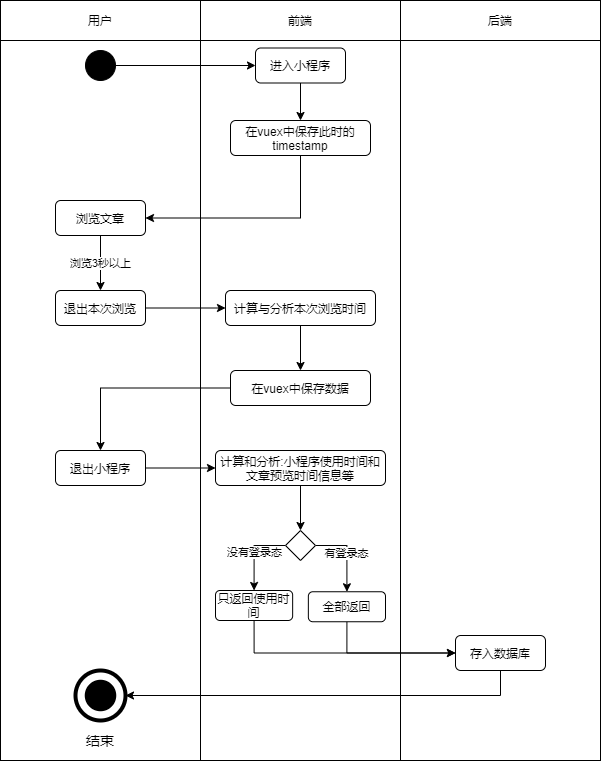

The diagram above was exported from draw.io. Its source (the exported page's mxGraphModel, read from the mxfile embedded in the PNG):
<mxGraphModel dx="1454" dy="596" grid="1" gridSize="10" guides="1" tooltips="1" connect="1" arrows="1" fold="1" page="1" pageScale="1" pageWidth="827" pageHeight="1169" math="0" shadow="0">
  <root>
    <mxCell id="0" />
    <mxCell id="1" parent="0" />
    <mxCell id="2" value="" style="rounded=0;whiteSpace=wrap;html=1;" parent="1" vertex="1">
      <mxGeometry x="440" y="80" width="200" height="720" as="geometry" />
    </mxCell>
    <mxCell id="3" value="" style="rounded=0;whiteSpace=wrap;html=1;" parent="1" vertex="1">
      <mxGeometry x="40" y="80" width="200" height="720" as="geometry" />
    </mxCell>
    <mxCell id="4" value="" style="rounded=0;whiteSpace=wrap;html=1;" parent="1" vertex="1">
      <mxGeometry x="240" y="80" width="200" height="720" as="geometry" />
    </mxCell>
    <mxCell id="5" value="用户" style="rounded=0;whiteSpace=wrap;html=1;" parent="1" vertex="1">
      <mxGeometry x="40" y="40" width="200" height="40" as="geometry" />
    </mxCell>
    <mxCell id="6" value="前端" style="rounded=0;whiteSpace=wrap;html=1;" parent="1" vertex="1">
      <mxGeometry x="240" y="40" width="200" height="40" as="geometry" />
    </mxCell>
    <mxCell id="7" value="后端" style="rounded=0;whiteSpace=wrap;html=1;" parent="1" vertex="1">
      <mxGeometry x="440" y="40" width="200" height="40" as="geometry" />
    </mxCell>
    <mxCell id="8" value="" style="edgeStyle=orthogonalEdgeStyle;rounded=0;orthogonalLoop=1;jettySize=auto;html=1;entryX=0;entryY=0.5;entryDx=0;entryDy=0;" parent="1" source="9" target="11" edge="1">
      <mxGeometry relative="1" as="geometry" />
    </mxCell>
    <mxCell id="9" value="" style="ellipse;whiteSpace=wrap;html=1;aspect=fixed;background=black;strokeColor=#030303;fillColor=#000000;" parent="1" vertex="1">
      <mxGeometry x="125" y="90" width="30" height="30" as="geometry" />
    </mxCell>
    <mxCell id="45" style="edgeStyle=orthogonalEdgeStyle;rounded=0;orthogonalLoop=1;jettySize=auto;html=1;exitX=0.5;exitY=1;exitDx=0;exitDy=0;entryX=0.5;entryY=0;entryDx=0;entryDy=0;" parent="1" source="11" target="44" edge="1">
      <mxGeometry relative="1" as="geometry" />
    </mxCell>
    <mxCell id="11" value="进入小程序" style="rounded=1;whiteSpace=wrap;html=1;" parent="1" vertex="1">
      <mxGeometry x="295" y="87.5" width="90" height="35" as="geometry" />
    </mxCell>
    <mxCell id="12" value="" style="ellipse;whiteSpace=wrap;html=1;aspect=fixed;rounded=1;strokeColor=#000000;strokeWidth=4;fillColor=none;gradientColor=none;fontSize=14;" parent="1" vertex="1">
      <mxGeometry x="115" y="710" width="50" height="50" as="geometry" />
    </mxCell>
    <mxCell id="13" value="" style="ellipse;whiteSpace=wrap;html=1;aspect=fixed;rounded=1;strokeWidth=4;fontSize=14;fillColor=#000000;" parent="1" vertex="1">
      <mxGeometry x="126.25" y="721.25" width="27.5" height="27.5" as="geometry" />
    </mxCell>
    <mxCell id="14" value="结束" style="text;html=1;strokeColor=none;fillColor=none;align=center;verticalAlign=middle;whiteSpace=wrap;rounded=0;fontSize=14;" parent="1" vertex="1">
      <mxGeometry x="120" y="770" width="40" height="20" as="geometry" />
    </mxCell>
    <mxCell id="47" style="edgeStyle=orthogonalEdgeStyle;rounded=0;orthogonalLoop=1;jettySize=auto;html=1;exitX=0.5;exitY=1;exitDx=0;exitDy=0;entryX=1;entryY=0.5;entryDx=0;entryDy=0;" parent="1" source="44" target="46" edge="1">
      <mxGeometry relative="1" as="geometry" />
    </mxCell>
    <mxCell id="44" value="在vuex中保存此时的timestamp" style="rounded=1;whiteSpace=wrap;html=1;" parent="1" vertex="1">
      <mxGeometry x="270" y="160" width="140" height="35" as="geometry" />
    </mxCell>
    <mxCell id="49" value="浏览3秒以上" style="edgeStyle=orthogonalEdgeStyle;rounded=0;orthogonalLoop=1;jettySize=auto;html=1;exitX=0.5;exitY=1;exitDx=0;exitDy=0;" parent="1" source="46" target="48" edge="1">
      <mxGeometry relative="1" as="geometry" />
    </mxCell>
    <mxCell id="46" value="浏览文章" style="rounded=1;whiteSpace=wrap;html=1;" parent="1" vertex="1">
      <mxGeometry x="95" y="240" width="90" height="35" as="geometry" />
    </mxCell>
    <mxCell id="53" style="edgeStyle=orthogonalEdgeStyle;rounded=0;orthogonalLoop=1;jettySize=auto;html=1;exitX=1;exitY=0.5;exitDx=0;exitDy=0;entryX=0;entryY=0.5;entryDx=0;entryDy=0;" parent="1" source="48" target="52" edge="1">
      <mxGeometry relative="1" as="geometry" />
    </mxCell>
    <mxCell id="48" value="退出本次浏览" style="rounded=1;whiteSpace=wrap;html=1;" parent="1" vertex="1">
      <mxGeometry x="95" y="330" width="90" height="35" as="geometry" />
    </mxCell>
    <mxCell id="55" style="edgeStyle=orthogonalEdgeStyle;rounded=0;orthogonalLoop=1;jettySize=auto;html=1;exitX=0.5;exitY=1;exitDx=0;exitDy=0;entryX=0.5;entryY=0;entryDx=0;entryDy=0;" parent="1" source="52" target="54" edge="1">
      <mxGeometry relative="1" as="geometry" />
    </mxCell>
    <mxCell id="52" value="计算与分析本次浏览时间" style="rounded=1;whiteSpace=wrap;html=1;" parent="1" vertex="1">
      <mxGeometry x="265" y="330" width="150" height="35" as="geometry" />
    </mxCell>
    <mxCell id="57" style="edgeStyle=orthogonalEdgeStyle;rounded=0;orthogonalLoop=1;jettySize=auto;html=1;exitX=0;exitY=0.5;exitDx=0;exitDy=0;" parent="1" source="54" target="56" edge="1">
      <mxGeometry relative="1" as="geometry" />
    </mxCell>
    <mxCell id="54" value="在vuex中保存数据" style="rounded=1;whiteSpace=wrap;html=1;" parent="1" vertex="1">
      <mxGeometry x="270" y="410" width="140" height="35" as="geometry" />
    </mxCell>
    <mxCell id="59" style="edgeStyle=orthogonalEdgeStyle;rounded=0;orthogonalLoop=1;jettySize=auto;html=1;exitX=1;exitY=0.5;exitDx=0;exitDy=0;entryX=0;entryY=0.5;entryDx=0;entryDy=0;" parent="1" source="56" target="58" edge="1">
      <mxGeometry relative="1" as="geometry" />
    </mxCell>
    <mxCell id="56" value="退出小程序" style="rounded=1;whiteSpace=wrap;html=1;" parent="1" vertex="1">
      <mxGeometry x="95" y="490" width="90" height="35" as="geometry" />
    </mxCell>
    <mxCell id="61" style="edgeStyle=orthogonalEdgeStyle;rounded=0;orthogonalLoop=1;jettySize=auto;html=1;exitX=0.5;exitY=1;exitDx=0;exitDy=0;entryX=0.5;entryY=0;entryDx=0;entryDy=0;" parent="1" source="58" target="60" edge="1">
      <mxGeometry relative="1" as="geometry" />
    </mxCell>
    <mxCell id="58" value="计算和分析:小程序使用时间和文章预览时间信息等" style="rounded=1;whiteSpace=wrap;html=1;" parent="1" vertex="1">
      <mxGeometry x="255" y="490" width="170" height="35" as="geometry" />
    </mxCell>
    <mxCell id="64" value="有登录态" style="edgeStyle=orthogonalEdgeStyle;rounded=0;orthogonalLoop=1;jettySize=auto;html=1;exitX=1;exitY=0.5;exitDx=0;exitDy=0;entryX=0.5;entryY=0;entryDx=0;entryDy=0;" parent="1" source="60" target="63" edge="1">
      <mxGeometry relative="1" as="geometry" />
    </mxCell>
    <mxCell id="65" value="没有登录态" style="edgeStyle=orthogonalEdgeStyle;rounded=0;orthogonalLoop=1;jettySize=auto;html=1;exitX=0;exitY=0.5;exitDx=0;exitDy=0;entryX=0.5;entryY=0;entryDx=0;entryDy=0;" parent="1" source="60" target="62" edge="1">
      <mxGeometry relative="1" as="geometry" />
    </mxCell>
    <mxCell id="60" value="" style="rhombus;whiteSpace=wrap;html=1;" parent="1" vertex="1">
      <mxGeometry x="325" y="570" width="30" height="30" as="geometry" />
    </mxCell>
    <mxCell id="68" style="edgeStyle=orthogonalEdgeStyle;rounded=0;orthogonalLoop=1;jettySize=auto;html=1;exitX=0.5;exitY=1;exitDx=0;exitDy=0;entryX=0;entryY=0.5;entryDx=0;entryDy=0;" parent="1" source="62" target="66" edge="1">
      <mxGeometry relative="1" as="geometry" />
    </mxCell>
    <mxCell id="62" value="只返回使用时间" style="rounded=1;whiteSpace=wrap;html=1;fontSize=12;" parent="1" vertex="1">
      <mxGeometry x="255" y="630" width="77.15" height="30" as="geometry" />
    </mxCell>
    <mxCell id="67" style="edgeStyle=orthogonalEdgeStyle;rounded=0;orthogonalLoop=1;jettySize=auto;html=1;exitX=0.5;exitY=1;exitDx=0;exitDy=0;entryX=0;entryY=0.5;entryDx=0;entryDy=0;" parent="1" source="63" target="66" edge="1">
      <mxGeometry relative="1" as="geometry" />
    </mxCell>
    <mxCell id="63" value="全部返回" style="rounded=1;whiteSpace=wrap;html=1;fontSize=12;" parent="1" vertex="1">
      <mxGeometry x="347.85" y="631.25" width="77.15" height="30" as="geometry" />
    </mxCell>
    <mxCell id="69" style="edgeStyle=orthogonalEdgeStyle;rounded=0;orthogonalLoop=1;jettySize=auto;html=1;exitX=0.5;exitY=1;exitDx=0;exitDy=0;entryX=1;entryY=0.5;entryDx=0;entryDy=0;" parent="1" source="66" target="12" edge="1">
      <mxGeometry relative="1" as="geometry" />
    </mxCell>
    <mxCell id="66" value="存入数据库" style="rounded=1;whiteSpace=wrap;html=1;" parent="1" vertex="1">
      <mxGeometry x="495" y="675" width="90" height="35" as="geometry" />
    </mxCell>
  </root>
</mxGraphModel>